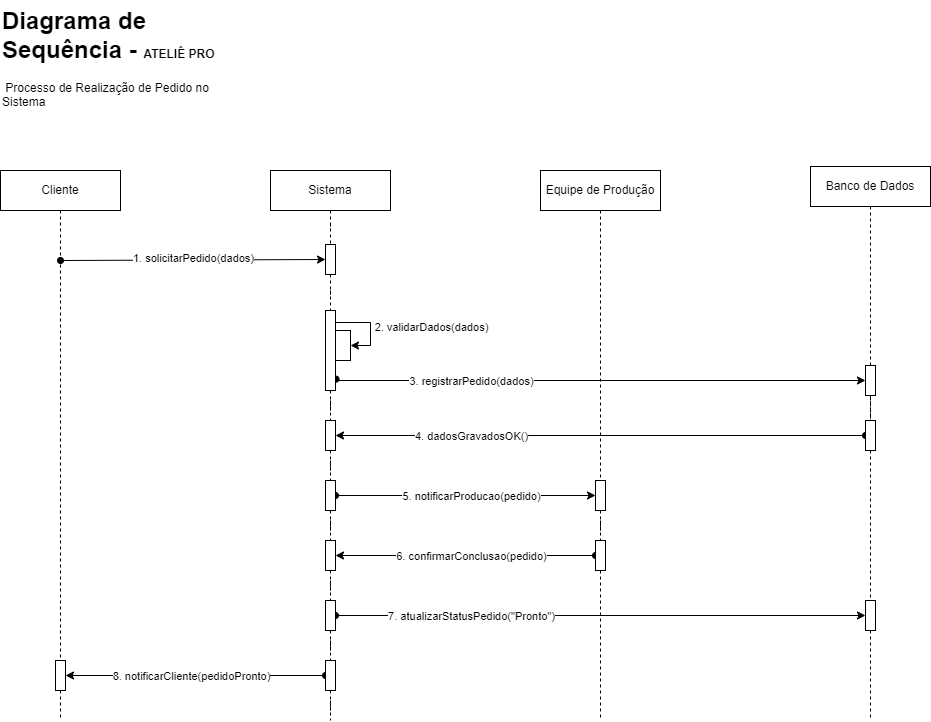

The diagram above was exported from draw.io. Its source (the exported page's mxGraphModel, read from the mxfile embedded in the PNG):
<mxGraphModel dx="1442" dy="962" grid="1" gridSize="10" guides="1" tooltips="1" connect="1" arrows="1" fold="1" page="0" pageScale="1" pageWidth="1169" pageHeight="827" math="0" shadow="0">
  <root>
    <mxCell id="0" />
    <mxCell id="1" parent="0" />
    <mxCell id="FfLYB06oOSBWIhxHNXlp-4" style="edgeStyle=orthogonalEdgeStyle;rounded=0;orthogonalLoop=1;jettySize=auto;html=1;exitX=0.5;exitY=1;exitDx=0;exitDy=0;endArrow=none;endFill=0;dashed=1;" parent="1" source="FfLYB06oOSBWIhxHNXlp-68" edge="1">
      <mxGeometry relative="1" as="geometry">
        <mxPoint x="-50" y="640" as="targetPoint" />
      </mxGeometry>
    </mxCell>
    <mxCell id="FfLYB06oOSBWIhxHNXlp-1" value="Cliente" style="rounded=0;whiteSpace=wrap;html=1;" parent="1" vertex="1">
      <mxGeometry x="-110" y="90" width="120" height="40" as="geometry" />
    </mxCell>
    <mxCell id="FfLYB06oOSBWIhxHNXlp-5" style="edgeStyle=orthogonalEdgeStyle;rounded=0;orthogonalLoop=1;jettySize=auto;html=1;dashed=1;endArrow=none;endFill=0;" parent="1" source="FfLYB06oOSBWIhxHNXlp-66" edge="1">
      <mxGeometry relative="1" as="geometry">
        <mxPoint x="220" y="640" as="targetPoint" />
      </mxGeometry>
    </mxCell>
    <mxCell id="FfLYB06oOSBWIhxHNXlp-2" value="Sistema" style="rounded=0;whiteSpace=wrap;html=1;" parent="1" vertex="1">
      <mxGeometry x="160" y="90" width="120" height="40" as="geometry" />
    </mxCell>
    <mxCell id="FfLYB06oOSBWIhxHNXlp-3" value="Equipe de Produção" style="rounded=0;whiteSpace=wrap;html=1;" parent="1" vertex="1">
      <mxGeometry x="430" y="90" width="120" height="40" as="geometry" />
    </mxCell>
    <mxCell id="FfLYB06oOSBWIhxHNXlp-8" value="" style="endArrow=classic;html=1;rounded=0;startArrow=oval;startFill=1;entryX=0;entryY=0.5;entryDx=0;entryDy=0;" parent="1" target="FfLYB06oOSBWIhxHNXlp-12" edge="1">
      <mxGeometry relative="1" as="geometry">
        <mxPoint x="-50" y="180" as="sourcePoint" />
        <mxPoint x="220" y="180" as="targetPoint" />
      </mxGeometry>
    </mxCell>
    <mxCell id="FfLYB06oOSBWIhxHNXlp-9" value="Label" style="edgeLabel;resizable=0;html=1;;align=center;verticalAlign=middle;" parent="FfLYB06oOSBWIhxHNXlp-8" connectable="0" vertex="1">
      <mxGeometry relative="1" as="geometry" />
    </mxCell>
    <mxCell id="FfLYB06oOSBWIhxHNXlp-10" value="1. solicitarPedido(dados)" style="edgeLabel;html=1;align=center;verticalAlign=middle;resizable=0;points=[];" parent="FfLYB06oOSBWIhxHNXlp-8" vertex="1" connectable="0">
      <mxGeometry x="0.0003" y="2" relative="1" as="geometry">
        <mxPoint as="offset" />
      </mxGeometry>
    </mxCell>
    <mxCell id="FfLYB06oOSBWIhxHNXlp-14" value="" style="edgeStyle=orthogonalEdgeStyle;rounded=0;orthogonalLoop=1;jettySize=auto;html=1;dashed=1;endArrow=none;endFill=0;" parent="1" source="FfLYB06oOSBWIhxHNXlp-2" target="FfLYB06oOSBWIhxHNXlp-12" edge="1">
      <mxGeometry relative="1" as="geometry">
        <mxPoint x="220" y="510" as="targetPoint" />
        <mxPoint x="220" y="130" as="sourcePoint" />
      </mxGeometry>
    </mxCell>
    <mxCell id="FfLYB06oOSBWIhxHNXlp-12" value="" style="rounded=0;whiteSpace=wrap;html=1;" parent="1" vertex="1">
      <mxGeometry x="215" y="164" width="10" height="30" as="geometry" />
    </mxCell>
    <mxCell id="FfLYB06oOSBWIhxHNXlp-16" value="" style="edgeStyle=orthogonalEdgeStyle;rounded=0;orthogonalLoop=1;jettySize=auto;html=1;dashed=1;endArrow=none;endFill=0;" parent="1" source="FfLYB06oOSBWIhxHNXlp-12" target="FfLYB06oOSBWIhxHNXlp-15" edge="1">
      <mxGeometry relative="1" as="geometry">
        <mxPoint x="220" y="510" as="targetPoint" />
        <mxPoint x="220" y="214" as="sourcePoint" />
      </mxGeometry>
    </mxCell>
    <mxCell id="FfLYB06oOSBWIhxHNXlp-25" style="edgeStyle=orthogonalEdgeStyle;rounded=0;orthogonalLoop=1;jettySize=auto;html=1;startArrow=oval;startFill=1;exitX=1.051;exitY=0.858;exitDx=0;exitDy=0;exitPerimeter=0;entryX=0;entryY=0.5;entryDx=0;entryDy=0;" parent="1" source="FfLYB06oOSBWIhxHNXlp-15" target="FfLYB06oOSBWIhxHNXlp-43" edge="1">
      <mxGeometry relative="1" as="geometry">
        <mxPoint x="226" y="296.469696969697" as="sourcePoint" />
        <mxPoint x="750" y="300" as="targetPoint" />
        <Array as="points">
          <mxPoint x="226" y="297" />
          <mxPoint x="226" y="297" />
          <mxPoint x="226" y="300" />
        </Array>
      </mxGeometry>
    </mxCell>
    <mxCell id="FfLYB06oOSBWIhxHNXlp-26" value="3.&amp;nbsp;registrarPedido(dados)" style="edgeLabel;html=1;align=center;verticalAlign=middle;resizable=0;points=[];" parent="FfLYB06oOSBWIhxHNXlp-25" vertex="1" connectable="0">
      <mxGeometry x="-0.0301" y="-3" relative="1" as="geometry">
        <mxPoint x="-120" y="-3" as="offset" />
      </mxGeometry>
    </mxCell>
    <mxCell id="FfLYB06oOSBWIhxHNXlp-15" value="" style="rounded=0;whiteSpace=wrap;html=1;" parent="1" vertex="1">
      <mxGeometry x="215" y="230" width="10" height="80" as="geometry" />
    </mxCell>
    <mxCell id="FfLYB06oOSBWIhxHNXlp-18" value="" style="rounded=0;whiteSpace=wrap;html=1;" parent="1" vertex="1">
      <mxGeometry x="225" y="250" width="15" height="30" as="geometry" />
    </mxCell>
    <mxCell id="FfLYB06oOSBWIhxHNXlp-19" style="edgeStyle=orthogonalEdgeStyle;rounded=0;orthogonalLoop=1;jettySize=auto;html=1;entryX=1;entryY=0.5;entryDx=0;entryDy=0;exitX=1;exitY=0.25;exitDx=0;exitDy=0;" parent="1" source="FfLYB06oOSBWIhxHNXlp-15" target="FfLYB06oOSBWIhxHNXlp-18" edge="1">
      <mxGeometry relative="1" as="geometry">
        <Array as="points">
          <mxPoint x="260" y="242" />
          <mxPoint x="260" y="265" />
        </Array>
      </mxGeometry>
    </mxCell>
    <mxCell id="FfLYB06oOSBWIhxHNXlp-20" value="2.&amp;nbsp;validarDados(dados)" style="edgeLabel;html=1;align=center;verticalAlign=middle;resizable=0;points=[];" parent="FfLYB06oOSBWIhxHNXlp-19" vertex="1" connectable="0">
      <mxGeometry x="0.0867" y="1" relative="1" as="geometry">
        <mxPoint x="59" as="offset" />
      </mxGeometry>
    </mxCell>
    <mxCell id="FfLYB06oOSBWIhxHNXlp-23" value="" style="edgeStyle=orthogonalEdgeStyle;rounded=0;orthogonalLoop=1;jettySize=auto;html=1;dashed=1;endArrow=none;endFill=0;" parent="1" source="FfLYB06oOSBWIhxHNXlp-54" edge="1">
      <mxGeometry relative="1" as="geometry">
        <mxPoint x="490" y="640" as="targetPoint" />
        <mxPoint x="490" y="130" as="sourcePoint" />
      </mxGeometry>
    </mxCell>
    <mxCell id="FfLYB06oOSBWIhxHNXlp-28" value="" style="edgeStyle=orthogonalEdgeStyle;rounded=0;orthogonalLoop=1;jettySize=auto;html=1;dashed=1;endArrow=none;endFill=0;" parent="1" edge="1">
      <mxGeometry relative="1" as="geometry">
        <mxPoint x="760.009708737864" y="340.00000000000006" as="targetPoint" />
        <mxPoint x="760.009708737864" y="310.99999999999994" as="sourcePoint" />
      </mxGeometry>
    </mxCell>
    <mxCell id="FfLYB06oOSBWIhxHNXlp-30" value="" style="edgeStyle=orthogonalEdgeStyle;rounded=0;orthogonalLoop=1;jettySize=auto;html=1;startArrow=oval;startFill=1;" parent="1" target="FfLYB06oOSBWIhxHNXlp-29" edge="1">
      <mxGeometry relative="1" as="geometry">
        <mxPoint x="755" y="355.00000000000006" as="sourcePoint" />
      </mxGeometry>
    </mxCell>
    <mxCell id="FfLYB06oOSBWIhxHNXlp-32" value="4.&amp;nbsp;dadosGravadosOK()" style="edgeLabel;html=1;align=center;verticalAlign=middle;resizable=0;points=[];" parent="FfLYB06oOSBWIhxHNXlp-30" vertex="1" connectable="0">
      <mxGeometry x="-0.0165" y="1" relative="1" as="geometry">
        <mxPoint x="-134" y="-1" as="offset" />
      </mxGeometry>
    </mxCell>
    <mxCell id="FfLYB06oOSBWIhxHNXlp-31" value="" style="edgeStyle=orthogonalEdgeStyle;rounded=0;orthogonalLoop=1;jettySize=auto;html=1;dashed=1;endArrow=none;endFill=0;" parent="1" source="FfLYB06oOSBWIhxHNXlp-15" target="FfLYB06oOSBWIhxHNXlp-29" edge="1">
      <mxGeometry relative="1" as="geometry">
        <mxPoint x="220" y="510" as="targetPoint" />
        <mxPoint x="220" y="310" as="sourcePoint" />
      </mxGeometry>
    </mxCell>
    <mxCell id="FfLYB06oOSBWIhxHNXlp-29" value="" style="rounded=0;whiteSpace=wrap;html=1;" parent="1" vertex="1">
      <mxGeometry x="215" y="340" width="10" height="30" as="geometry" />
    </mxCell>
    <mxCell id="FfLYB06oOSBWIhxHNXlp-37" value="Banco de Dados" style="rounded=0;whiteSpace=wrap;html=1;" parent="1" vertex="1">
      <mxGeometry x="700" y="86" width="120" height="40" as="geometry" />
    </mxCell>
    <mxCell id="FfLYB06oOSBWIhxHNXlp-38" value="" style="edgeStyle=orthogonalEdgeStyle;rounded=0;orthogonalLoop=1;jettySize=auto;html=1;dashed=1;endArrow=none;endFill=0;" parent="1" source="FfLYB06oOSBWIhxHNXlp-62" edge="1">
      <mxGeometry relative="1" as="geometry">
        <mxPoint x="760" y="640" as="targetPoint" />
        <mxPoint x="760" y="126" as="sourcePoint" />
      </mxGeometry>
    </mxCell>
    <mxCell id="FfLYB06oOSBWIhxHNXlp-44" value="" style="edgeStyle=orthogonalEdgeStyle;rounded=0;orthogonalLoop=1;jettySize=auto;html=1;dashed=1;endArrow=none;endFill=0;" parent="1" source="FfLYB06oOSBWIhxHNXlp-37" target="FfLYB06oOSBWIhxHNXlp-43" edge="1">
      <mxGeometry relative="1" as="geometry">
        <mxPoint x="760" y="510" as="targetPoint" />
        <mxPoint x="760" y="126" as="sourcePoint" />
      </mxGeometry>
    </mxCell>
    <mxCell id="FfLYB06oOSBWIhxHNXlp-43" value="" style="rounded=0;whiteSpace=wrap;html=1;" parent="1" vertex="1">
      <mxGeometry x="755" y="285" width="10" height="30" as="geometry" />
    </mxCell>
    <mxCell id="FfLYB06oOSBWIhxHNXlp-46" value="" style="edgeStyle=orthogonalEdgeStyle;rounded=0;orthogonalLoop=1;jettySize=auto;html=1;dashed=1;endArrow=none;endFill=0;" parent="1" source="FfLYB06oOSBWIhxHNXlp-43" target="FfLYB06oOSBWIhxHNXlp-45" edge="1">
      <mxGeometry relative="1" as="geometry">
        <mxPoint x="760" y="510" as="targetPoint" />
        <mxPoint x="760" y="315" as="sourcePoint" />
      </mxGeometry>
    </mxCell>
    <mxCell id="FfLYB06oOSBWIhxHNXlp-45" value="" style="rounded=0;whiteSpace=wrap;html=1;" parent="1" vertex="1">
      <mxGeometry x="755" y="340" width="10" height="30" as="geometry" />
    </mxCell>
    <mxCell id="FfLYB06oOSBWIhxHNXlp-48" value="" style="edgeStyle=orthogonalEdgeStyle;rounded=0;orthogonalLoop=1;jettySize=auto;html=1;dashed=1;endArrow=none;endFill=0;" parent="1" source="FfLYB06oOSBWIhxHNXlp-29" target="FfLYB06oOSBWIhxHNXlp-47" edge="1">
      <mxGeometry relative="1" as="geometry">
        <mxPoint x="220" y="510" as="targetPoint" />
        <mxPoint x="220" y="370" as="sourcePoint" />
      </mxGeometry>
    </mxCell>
    <mxCell id="FfLYB06oOSBWIhxHNXlp-51" value="" style="edgeStyle=orthogonalEdgeStyle;rounded=0;orthogonalLoop=1;jettySize=auto;html=1;startArrow=oval;startFill=1;" parent="1" source="FfLYB06oOSBWIhxHNXlp-47" target="FfLYB06oOSBWIhxHNXlp-50" edge="1">
      <mxGeometry relative="1" as="geometry" />
    </mxCell>
    <mxCell id="FfLYB06oOSBWIhxHNXlp-53" value="5.&amp;nbsp;notificarProducao(pedido)" style="edgeLabel;html=1;align=center;verticalAlign=middle;resizable=0;points=[];" parent="FfLYB06oOSBWIhxHNXlp-51" vertex="1" connectable="0">
      <mxGeometry x="-0.24" y="2" relative="1" as="geometry">
        <mxPoint x="36" y="2" as="offset" />
      </mxGeometry>
    </mxCell>
    <mxCell id="FfLYB06oOSBWIhxHNXlp-47" value="" style="rounded=0;whiteSpace=wrap;html=1;" parent="1" vertex="1">
      <mxGeometry x="215" y="400" width="10" height="30" as="geometry" />
    </mxCell>
    <mxCell id="FfLYB06oOSBWIhxHNXlp-52" value="" style="edgeStyle=orthogonalEdgeStyle;rounded=0;orthogonalLoop=1;jettySize=auto;html=1;dashed=1;endArrow=none;endFill=0;" parent="1" source="FfLYB06oOSBWIhxHNXlp-3" target="FfLYB06oOSBWIhxHNXlp-50" edge="1">
      <mxGeometry relative="1" as="geometry">
        <mxPoint x="490" y="510" as="targetPoint" />
        <mxPoint x="490" y="130" as="sourcePoint" />
      </mxGeometry>
    </mxCell>
    <mxCell id="FfLYB06oOSBWIhxHNXlp-50" value="" style="rounded=0;whiteSpace=wrap;html=1;" parent="1" vertex="1">
      <mxGeometry x="485" y="400" width="10" height="30" as="geometry" />
    </mxCell>
    <mxCell id="FfLYB06oOSBWIhxHNXlp-55" value="" style="edgeStyle=orthogonalEdgeStyle;rounded=0;orthogonalLoop=1;jettySize=auto;html=1;dashed=1;endArrow=none;endFill=0;" parent="1" source="FfLYB06oOSBWIhxHNXlp-50" target="FfLYB06oOSBWIhxHNXlp-54" edge="1">
      <mxGeometry relative="1" as="geometry">
        <mxPoint x="490" y="510" as="targetPoint" />
        <mxPoint x="490" y="430" as="sourcePoint" />
      </mxGeometry>
    </mxCell>
    <mxCell id="FfLYB06oOSBWIhxHNXlp-57" value="" style="edgeStyle=orthogonalEdgeStyle;rounded=0;orthogonalLoop=1;jettySize=auto;html=1;startArrow=oval;startFill=1;" parent="1" source="FfLYB06oOSBWIhxHNXlp-54" target="FfLYB06oOSBWIhxHNXlp-56" edge="1">
      <mxGeometry relative="1" as="geometry" />
    </mxCell>
    <mxCell id="FfLYB06oOSBWIhxHNXlp-59" value="6.&amp;nbsp;confirmarConclusao(pedido)" style="edgeLabel;html=1;align=center;verticalAlign=middle;resizable=0;points=[];" parent="FfLYB06oOSBWIhxHNXlp-57" vertex="1" connectable="0">
      <mxGeometry x="-0.0923" y="4" relative="1" as="geometry">
        <mxPoint x="-7" y="-4" as="offset" />
      </mxGeometry>
    </mxCell>
    <mxCell id="FfLYB06oOSBWIhxHNXlp-54" value="" style="rounded=0;whiteSpace=wrap;html=1;" parent="1" vertex="1">
      <mxGeometry x="485" y="460" width="10" height="30" as="geometry" />
    </mxCell>
    <mxCell id="FfLYB06oOSBWIhxHNXlp-58" value="" style="edgeStyle=orthogonalEdgeStyle;rounded=0;orthogonalLoop=1;jettySize=auto;html=1;dashed=1;endArrow=none;endFill=0;" parent="1" source="FfLYB06oOSBWIhxHNXlp-47" target="FfLYB06oOSBWIhxHNXlp-56" edge="1">
      <mxGeometry relative="1" as="geometry">
        <mxPoint x="220" y="510" as="targetPoint" />
        <mxPoint x="220" y="430" as="sourcePoint" />
      </mxGeometry>
    </mxCell>
    <mxCell id="FfLYB06oOSBWIhxHNXlp-56" value="" style="rounded=0;whiteSpace=wrap;html=1;" parent="1" vertex="1">
      <mxGeometry x="215" y="460" width="10" height="30" as="geometry" />
    </mxCell>
    <mxCell id="FfLYB06oOSBWIhxHNXlp-61" value="" style="edgeStyle=orthogonalEdgeStyle;rounded=0;orthogonalLoop=1;jettySize=auto;html=1;dashed=1;endArrow=none;endFill=0;" parent="1" source="FfLYB06oOSBWIhxHNXlp-56" target="FfLYB06oOSBWIhxHNXlp-60" edge="1">
      <mxGeometry relative="1" as="geometry">
        <mxPoint x="220" y="690" as="targetPoint" />
        <mxPoint x="220" y="490" as="sourcePoint" />
      </mxGeometry>
    </mxCell>
    <mxCell id="FfLYB06oOSBWIhxHNXlp-63" value="" style="edgeStyle=orthogonalEdgeStyle;rounded=0;orthogonalLoop=1;jettySize=auto;html=1;startArrow=oval;startFill=1;" parent="1" source="FfLYB06oOSBWIhxHNXlp-60" target="FfLYB06oOSBWIhxHNXlp-62" edge="1">
      <mxGeometry relative="1" as="geometry" />
    </mxCell>
    <mxCell id="FfLYB06oOSBWIhxHNXlp-65" value="7.&amp;nbsp;atualizarStatusPedido(&quot;Pronto&quot;)" style="edgeLabel;html=1;align=center;verticalAlign=middle;resizable=0;points=[];" parent="FfLYB06oOSBWIhxHNXlp-63" vertex="1" connectable="0">
      <mxGeometry x="-0.7857" y="2" relative="1" as="geometry">
        <mxPoint x="78" y="2" as="offset" />
      </mxGeometry>
    </mxCell>
    <mxCell id="FfLYB06oOSBWIhxHNXlp-60" value="" style="rounded=0;whiteSpace=wrap;html=1;" parent="1" vertex="1">
      <mxGeometry x="215" y="520" width="10" height="30" as="geometry" />
    </mxCell>
    <mxCell id="FfLYB06oOSBWIhxHNXlp-64" value="" style="edgeStyle=orthogonalEdgeStyle;rounded=0;orthogonalLoop=1;jettySize=auto;html=1;dashed=1;endArrow=none;endFill=0;" parent="1" source="FfLYB06oOSBWIhxHNXlp-45" target="FfLYB06oOSBWIhxHNXlp-62" edge="1">
      <mxGeometry relative="1" as="geometry">
        <mxPoint x="760" y="680" as="targetPoint" />
        <mxPoint x="760" y="370" as="sourcePoint" />
      </mxGeometry>
    </mxCell>
    <mxCell id="FfLYB06oOSBWIhxHNXlp-62" value="" style="rounded=0;whiteSpace=wrap;html=1;" parent="1" vertex="1">
      <mxGeometry x="755" y="520" width="10" height="30" as="geometry" />
    </mxCell>
    <mxCell id="FfLYB06oOSBWIhxHNXlp-67" value="" style="edgeStyle=orthogonalEdgeStyle;rounded=0;orthogonalLoop=1;jettySize=auto;html=1;dashed=1;endArrow=none;endFill=0;" parent="1" source="FfLYB06oOSBWIhxHNXlp-60" target="FfLYB06oOSBWIhxHNXlp-66" edge="1">
      <mxGeometry relative="1" as="geometry">
        <mxPoint x="220" y="690" as="targetPoint" />
        <mxPoint x="220" y="550" as="sourcePoint" />
      </mxGeometry>
    </mxCell>
    <mxCell id="FfLYB06oOSBWIhxHNXlp-69" value="" style="edgeStyle=orthogonalEdgeStyle;rounded=0;orthogonalLoop=1;jettySize=auto;html=1;startArrow=oval;startFill=1;" parent="1" source="FfLYB06oOSBWIhxHNXlp-66" target="FfLYB06oOSBWIhxHNXlp-68" edge="1">
      <mxGeometry relative="1" as="geometry" />
    </mxCell>
    <mxCell id="FfLYB06oOSBWIhxHNXlp-71" value="8.&amp;nbsp;notificarCliente(pedidoPronto)" style="edgeLabel;html=1;align=center;verticalAlign=middle;resizable=0;points=[];" parent="FfLYB06oOSBWIhxHNXlp-69" vertex="1" connectable="0">
      <mxGeometry x="0.4231" relative="1" as="geometry">
        <mxPoint x="50" as="offset" />
      </mxGeometry>
    </mxCell>
    <mxCell id="FfLYB06oOSBWIhxHNXlp-66" value="" style="rounded=0;whiteSpace=wrap;html=1;" parent="1" vertex="1">
      <mxGeometry x="215" y="580" width="10" height="30" as="geometry" />
    </mxCell>
    <mxCell id="FfLYB06oOSBWIhxHNXlp-70" value="" style="edgeStyle=orthogonalEdgeStyle;rounded=0;orthogonalLoop=1;jettySize=auto;html=1;exitX=0.5;exitY=1;exitDx=0;exitDy=0;endArrow=none;endFill=0;dashed=1;" parent="1" source="FfLYB06oOSBWIhxHNXlp-1" target="FfLYB06oOSBWIhxHNXlp-68" edge="1">
      <mxGeometry relative="1" as="geometry">
        <mxPoint x="-50" y="680" as="targetPoint" />
        <mxPoint x="-50" y="130" as="sourcePoint" />
      </mxGeometry>
    </mxCell>
    <mxCell id="FfLYB06oOSBWIhxHNXlp-68" value="" style="rounded=0;whiteSpace=wrap;html=1;" parent="1" vertex="1">
      <mxGeometry x="-55" y="580" width="10" height="30" as="geometry" />
    </mxCell>
    <mxCell id="Hsre2iTtsfUQatarhBB5-1" value="&lt;h1 style=&quot;margin-top: 0px;&quot;&gt;Diagrama de Sequência -&amp;nbsp;&lt;b style=&quot;background-color: transparent; color: light-dark(rgb(0, 0, 0), rgb(255, 255, 255)); font-size: 12px;&quot;&gt;ATELIÊ PRO&lt;/b&gt;&lt;/h1&gt;&lt;p&gt;&amp;nbsp;Processo de Realização de Pedido no Sistema&lt;/p&gt;" style="text;html=1;whiteSpace=wrap;overflow=hidden;rounded=0;" parent="1" vertex="1">
      <mxGeometry x="-110" y="-80" width="250" height="140" as="geometry" />
    </mxCell>
  </root>
</mxGraphModel>